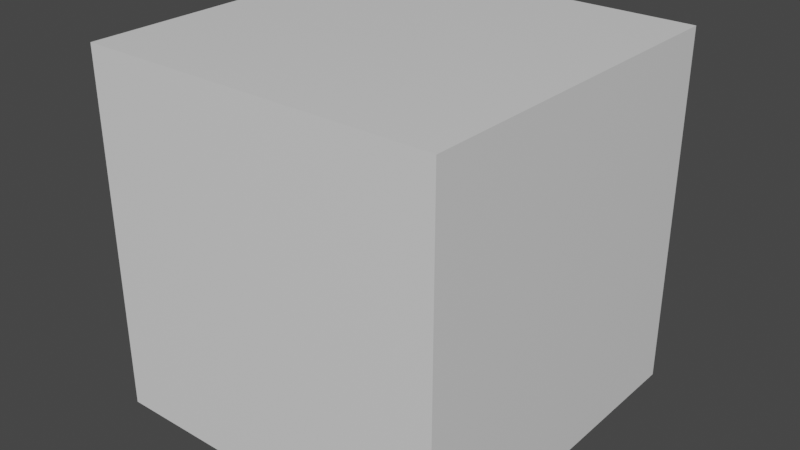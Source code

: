 # Source: shape_key_mesh.blend  (saved by Blender 3.0.42; exported with 4.5.12 LTS)
import bpy
from mathutils import Matrix  # noqa: F401  (used for matrix-valued properties, if any)

bpy.ops.wm.read_factory_settings(use_empty=True)
scene = bpy.context.scene
scene.name = 'Scene'

# ---- collections
col_collection = bpy.data.collections.new('Collection'); scene.collection.children.link(col_collection)

# ---- materials (node trees are filled in below, after node groups)
mat_material = bpy.data.materials.new('Material')
mat_material.alpha_threshold = 0.0
mat_material.use_transparent_shadow = False
mat_material.line_color = (0.0, 0.0, 0.0, 1.0)

# ---- material node trees
mat_material.use_nodes = True; mat_material.node_tree.nodes.clear()
_N = mat_material.node_tree.nodes; _L = mat_material.node_tree.links
n0 = _N.new('ShaderNodeOutputMaterial'); n0.name = 'Material Output'; n0.location = (300, 300)
n1 = _N.new('ShaderNodeBsdfPrincipled'); n1.name = 'Principled BSDF'; n1.location = (10, 300)
n1.distribution = 'GGX'
n1.subsurface_method = 'RANDOM_WALK_SKIN'
n1.inputs[2].default_value = 0.4
n1.inputs[3].default_value = 1.45
n1.inputs[27].default_value = (0.0, 0.0, 0.0, 1.0)
n1.inputs[28].default_value = 1.0
_L.new(n1.outputs[0], n0.inputs[0])
n0.is_active_output = True

# ---- world
world_world = bpy.data.worlds.new('World'); scene.world = world_world
world_world.use_nodes = True; world_world.node_tree.nodes.clear()
_N = world_world.node_tree.nodes; _L = world_world.node_tree.links
n0 = _N.new('ShaderNodeOutputWorld'); n0.name = 'World Output'; n0.location = (300, 300)
n1 = _N.new('ShaderNodeBackground'); n1.name = 'Background'; n1.location = (10, 300)
n1.inputs[0].default_value = (0.05088, 0.05088, 0.05088, 1.0)
_L.new(n1.outputs[0], n0.inputs[0])
n0.is_active_output = True
world_world.color = (0.05088, 0.05088, 0.05088)
world_world.use_sun_shadow = False
world_world.sun_shadow_jitter_overblur = 0.0

# ---- meshes
me_cube = bpy.data.meshes.new('Cube')
me_cube.from_pydata([(1.0, 1.0, 1.0), (1.0, 1.0, -1.0), (1.0, -1.0, 1.0), (1.0, -1.0, -1.0), (-1.0, 1.0, 1.0), (-1.0, 1.0, -1.0), (-1.0, -1.0, 1.0), (-1.0, -1.0, -1.0)], [], [(0, 4, 6, 2), (3, 2, 6, 7), (7, 6, 4, 5), (5, 1, 3, 7), (1, 0, 2, 3), (5, 4, 0, 1)])
_uv = me_cube.uv_layers.new(name='UVMap')
_uv.uv.foreach_set('vector', [0.625, 0.5, 0.875, 0.5, 0.875, 0.75, 0.625, 0.75, 0.375, 0.75, 0.625, 0.75, 0.625, 1.0, 0.375, 1.0, 0.375, 0.0, 0.625, 0.0, 0.625, 0.25, 0.375, 0.25, 0.125, 0.5, 0.375, 0.5, 0.375, 0.75, 0.125, 0.75, 0.375, 0.5, 0.625, 0.5, 0.625, 0.75, 0.375, 0.75, 0.375, 0.25, 0.625, 0.25, 0.625, 0.5, 0.375, 0.5])
me_cube.materials.append(mat_material)
me_cube.use_remesh_preserve_volume = False
me_cube.use_remesh_preserve_attributes = False
me_cube.use_mirror_vertex_groups = False
me_cube.update()

# ---- objects
ob_cube = bpy.data.objects.new('Cube', me_cube)

# ---- transforms, parenting, visibility, modifiers, constraints
ob_cube.location = (0.0, 0.0, 0.0)
ob_cube.lock_rotations_4d = False
ob_cube.empty_display_type = 'ARROWS'
ob_cube.lineart.crease_threshold = 0.0

# ---- collection membership
col_collection.objects.link(ob_cube)

# ---- scene / render settings (as saved in the file)
scene.frame_start = 1; scene.frame_end = 250; scene.frame_set(1)
scene.render.engine = 'BLENDER_EEVEE_NEXT'
scene.cycles.sampling_pattern = 'TABULATED_SOBOL'
scene.cycles.use_light_tree = False
scene.view_settings.view_transform = 'Filmic'
bpy.context.view_layer.update()

# ---- added for rendering (the .blend has no active camera and no usable light): camera, sun
cam_auto = bpy.data.cameras.new('AutoCamera')
cam_auto.lens = 50.0
cam_auto.sensor_width = 36.0
cam_auto.clip_end = 1000.0
ob_auto_camera = bpy.data.objects.new('AutoCamera', cam_auto)
scene.collection.objects.link(ob_auto_camera)
ob_auto_camera.location = (3.20507, -3.84609, 2.56406)
ob_auto_camera.rotation_euler = (1.09748, -7.21219e-08, 0.694738)
scene.camera = ob_auto_camera
light_auto_sun = bpy.data.lights.new('AutoSun', 'SUN')
light_auto_sun.energy = 3.0
light_auto_sun.angle = 0.0523599
ob_auto_sun = bpy.data.objects.new('AutoSun', light_auto_sun)
scene.collection.objects.link(ob_auto_sun)
ob_auto_sun.rotation_euler = (0.872665, 0.174533, 0.523599)
bpy.context.view_layer.update()
